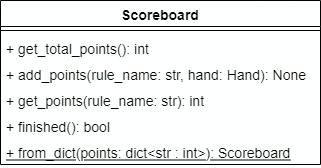

The diagram above was exported from draw.io. Its source (the exported page's mxGraphModel, read from the mxfile embedded in the PNG):
<mxGraphModel dx="1422" dy="766" grid="1" gridSize="10" guides="1" tooltips="1" connect="1" arrows="1" fold="1" page="1" pageScale="1" pageWidth="827" pageHeight="1169" math="0" shadow="0">
  <root>
    <mxCell id="0" />
    <mxCell id="1" parent="0" />
    <mxCell id="2" value="Scoreboard" style="swimlane;fontStyle=1;align=center;verticalAlign=top;childLayout=stackLayout;horizontal=1;startSize=26;horizontalStack=0;resizeParent=1;resizeParentMax=0;resizeLast=0;collapsible=1;marginBottom=0;fontSize=14;" vertex="1" parent="1">
      <mxGeometry x="280" y="420" width="320" height="164" as="geometry" />
    </mxCell>
    <mxCell id="3" value="" style="line;strokeWidth=1;fillColor=none;align=left;verticalAlign=middle;spacingTop=-1;spacingLeft=3;spacingRight=3;rotatable=0;labelPosition=right;points=[];portConstraint=eastwest;fontSize=14;" vertex="1" parent="2">
      <mxGeometry y="26" width="320" height="8" as="geometry" />
    </mxCell>
    <mxCell id="4" value="+ get_total_points(): int" style="text;strokeColor=none;fillColor=none;align=left;verticalAlign=top;spacingLeft=4;spacingRight=4;overflow=hidden;rotatable=0;points=[[0,0.5],[1,0.5]];portConstraint=eastwest;fontSize=14;" vertex="1" parent="2">
      <mxGeometry y="34" width="320" height="26" as="geometry" />
    </mxCell>
    <mxCell id="5" value="+ add_points(rule_name: str, hand: Hand): None" style="text;strokeColor=none;fillColor=none;align=left;verticalAlign=top;spacingLeft=4;spacingRight=4;overflow=hidden;rotatable=0;points=[[0,0.5],[1,0.5]];portConstraint=eastwest;fontSize=14;" vertex="1" parent="2">
      <mxGeometry y="60" width="320" height="26" as="geometry" />
    </mxCell>
    <mxCell id="6" value="+ get_points(rule_name: str): int" style="text;strokeColor=none;fillColor=none;align=left;verticalAlign=top;spacingLeft=4;spacingRight=4;overflow=hidden;rotatable=0;points=[[0,0.5],[1,0.5]];portConstraint=eastwest;fontSize=14;" vertex="1" parent="2">
      <mxGeometry y="86" width="320" height="26" as="geometry" />
    </mxCell>
    <mxCell id="7" value="+ finished(): bool" style="text;strokeColor=none;fillColor=none;align=left;verticalAlign=top;spacingLeft=4;spacingRight=4;overflow=hidden;rotatable=0;points=[[0,0.5],[1,0.5]];portConstraint=eastwest;fontSize=14;" vertex="1" parent="2">
      <mxGeometry y="112" width="320" height="26" as="geometry" />
    </mxCell>
    <mxCell id="8" value="+ from_dict(points: dict&lt;str : int&gt;): Scoreboard" style="text;strokeColor=none;fillColor=none;align=left;verticalAlign=top;spacingLeft=4;spacingRight=4;overflow=hidden;rotatable=0;points=[[0,0.5],[1,0.5]];portConstraint=eastwest;fontSize=14;fontStyle=4" vertex="1" parent="2">
      <mxGeometry y="138" width="320" height="26" as="geometry" />
    </mxCell>
  </root>
</mxGraphModel>